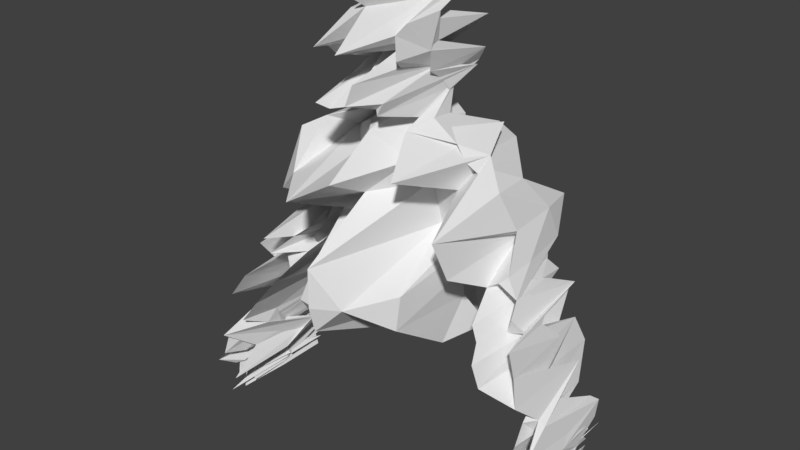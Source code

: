 # Source: man_6_foot_tall.obj.blend  (saved by Blender 2.77.0; exported with 4.5.12 LTS)
import bpy
from mathutils import Matrix  # noqa: F401  (used for matrix-valued properties, if any)

bpy.ops.wm.read_factory_settings(use_empty=True)
scene = bpy.context.scene
scene.name = 'Scene'

# ---- collections
col_collection_1 = bpy.data.collections.new('Collection 1'); scene.collection.children.link(col_collection_1)

# ---- world
world_world = bpy.data.worlds.new('World'); scene.world = world_world
world_world.color = (0.05088, 0.05088, 0.05088)
world_world.use_sun_shadow = False
world_world.sun_shadow_jitter_overblur = 0.0
world_world.cycles.sampling_method = 'MANUAL'

# ---- meshes
me_man_6_foot_tall_000 = bpy.data.meshes.new('man+6+foot+tall.000')
me_man_6_foot_tall_000.from_pydata([(0.3, 6.981, 0.3638), (0.3912, 6.42, 0.3314), (-0.0002934, 6.379, -0.8702), (-0.0002691, 6.979, -2.414), (0.3952, 6.533, -1.022), (0.4575, 6.704, 1.933), (2.129e-05, 6.643, 1.515), (-1.189e-05, 6.508, -0.6581), (0.5003, 8.231, -3.07), (0.3513, 7.559, -0.7232), (-0.0004567, 7.584, -0.939), (-0.0005686, 8.285, -1.974), (0.4306, 7.637, 2.848), (0.4201, 8.117, 0.9822), (-3.319e-05, 8.093, -0.274), (-8.452e-05, 7.577, 1.633), (0.5396, 9.152, 0.3054), (-0.0007019, 9.211, 0.1545), (0.4284, 8.593, 3.47), (0.0001847, 8.571, -0.52), (0.9005, 8.949, 0.6747), (0.9926, 9.065, -0.1395), (1.004, 8.112, 0.4132), (0.8726, 8.182, -0.2124), (0.5584, 9.447, -2.106), (-0.000944, 9.669, -1.851), (4.07, 1.332, -1.44), (3.746, 1.114, 1.77), (4.008, 0.725, 1.912), (4.383, 0.9195, -1.245), (3.749, 0.2746, -1.087), (3.999, 0.5077, -2.981), (4.492, -0.1653, -1.588), (4.199, -0.3851, 0.02824), (4.244, 0.5629, 0.773), (4.709, 0.608, 0.5042), (5.037, -0.1406, 1.167), (4.66, -0.1668, -2.26), (4.633, 0.4607, -0.4451), (4.221, 0.3162, 2.402), (4.466, -0.3506, 2.396), (4.862, -0.2069, -1.109), (3.684, 0.1352, 1.245), (4.138, -0.4669, -1.181), (4.838, -1.096, -2.666), (4.844, -1.472, 0.5713), (5.119, -0.978, 0.1518), (4.899, -0.9854, -0.7378), (4.975, -1.121, -0.204), (5.321, -0.9618, 1.83), (4.736, -1.323, -1.613), (5.401, -0.9562, -1.403), (5.134, -0.09257, 1.686), (4.924, 0.6392, 1.654), (0.4835, 9.307, -0.1807), (0.592, 9.536, -1.143), (-0.0006201, 9.716, 2.283), (0.0003541, 9.413, 1.792), (1.02, 8.048, 0.2931), (0.934, 8.994, 1.246), (0.8157, 8.725, 1.562), (0.9239, 8.057, 1.655), (3.321, 0.9688, -0.6306), (3.466, 0.5405, -0.3395), (2.964, 2.316, 1.932), (3.353, 1.631, 0.5639), (3.712, 1.882, 0.5239), (3.305, 2.674, -1.078), (2.817, 2.524, 1.102), (3.106, 1.633, -1.674), (4.353, 1.568, 0.541), (4.667, 1.156, -2.06), (3.99, 2.139, 0.4413), (3.585, 3.093, -0.4712), (3.858, 1.505, -0.9767), (4.26, 1.601, 0.03292), (4.477, 1.17, 0.9571), (3.995, 1.084, -1.569), (3.97, 2.168, -0.6689), (3.539, 3.178, -2.2), (0.6952, 2.361, -2.558), (0.6989, 1.269, -0.7457), (-0.0002146, 1.365, -3.296), (-0.0001148, 2.421, -2.929), (2.239, 2.988, 0.2433), (2.264, 3.03, 0.05089), (2.064, 2.242, -0.5944), (1.734, 2.327, 0.3639), (2.635, 2.47, 0.3578), (2.956, 1.673, -3.255), (3.243, 1.11, -2.783), (3.451, 1.397, -0.9352), (3.661, 0.9693, -1.826), (3.451, 0.6866, -3.157), (3.204, 1.933, -2.965), (2.712, 2.768, -0.1838), (3.644, 2.113, -2.628), (3.194, 3.035, -3.576), (1.645, 3.412, -0.2463), (2.22, 3.287, 0.7921), (0.7318, 3.422, -2.156), (0.0001907, 3.428, -0.07808), (-7.551e-05, 7.001, 3.256), (0.4072, 7.107, 3.123), (0.7156, 7.386, -0.3811), (0.704, 8.122, -0.4925), (0.646, 7.706, 1.124), (0.7209, 8.459, 1.276), (4.867, -3.769, -0.4404), (5.044, -3.748, -0.6578), (5.084, -3.117, 1.951), (4.811, -3.154, 1.005), (4.955, -3.331, 0.3396), (5.155, -3.234, 1.76), (5.085, -3.815, 0.2059), (4.909, -3.846, 1.369), (5.543, -3.517, -1.491), (5.684, -3.546, -0.6442), (5.624, -3.846, -1.686), (5.475, -3.769, -0.4114), (5.681, -3.943, 1.456), (5.804, -3.913, 0.3813), (5.845, -3.419, 2.475), (5.781, -3.522, 1.278), (5.322, -2.322, 1.726), (5.297, -1.712, 1.335), (4.991, -1.888, -0.03033), (4.915, -2.428, -0.3281), (5.459, -3.125, -0.61), (5.76, -3.123, 1.953), (5.722, -2.608, 1.46), (5.422, -2.331, 0.7199), (5.538, -3.901, 2.326), (5.501, -3.577, 2.689), (5.566, -4.294, 1.083), (5.656, -4.321, 0.4827), (5.68, -3.968, 0.191), (5.812, -3.949, 0.752), (5.681, -4.3, 0.5964), (5.631, -4.34, -0.2159), (5.625, -3.974, -1.075), (5.516, -4.311, 0.8139), (5.472, -4.277, 0.5634), (5.418, -4.568, 1.451), (5.459, -4.561, 0.06093), (5.37, -4.563, 0.2956), (5.29, -4.545, 0.5053), (5.253, -4.54, 2.206), (5.309, -4.573, -0.3647), (5.617, -4.069, -1.289), (5.467, -4.378, -0.3727), (5.538, -4.347, -0.09802), (5.641, -4.047, -1.119), (5.717, -4.292, -0.9279), (5.498, -4.791, 0.4758), (5.492, -4.774, -1.595), (5.732, -4.27, 0.6922), (5.628, -4.321, -0.9312), (5.36, -4.805, -1.496), (5.281, -4.78, 0.2297), (5.285, -4.799, -0.05433), (5.675, -4.312, -1.339), (5.391, -4.815, -0.6525), (5.701, -3.997, 1.879), (5.711, -3.905, 0.61), (5.846, -3.884, -1.438), (5.676, -4.353, -1.499), (5.576, -4.402, 1.615), (5.911, -3.89, 1.813), (5.708, -4.337, -1.231), (5.466, -4.684, -1.72), (5.453, -4.679, -0.9521), (5.346, -4.677, 1.469), (5.265, -4.652, -0.4593), (5.272, -4.69, 1.751), (5.485, -4.413, 0.3588), (5.421, -4.417, -1.701), (5.606, -4.427, 1.418), (5.37, -4.69, -1.816), (5.617, -4.016, -0.882), (5.515, -4.146, 1.11), (5.39, -4.129, -0.529), (5.56, -4.111, -1.968), (5.362, -4.409, -1.399), (5.311, -4.401, -0.5218), (5.194, -4.41, -0.8255), (5.129, -4.383, -0.1514), (5.189, -4.432, -2.101), (5.451, -4.166, 0.05693), (5.262, -4.103, -0.5721), (5.522, -4.141, -0.3209), (5.289, -4.41, -1.743), (5.385, -3.836, 0.2276), (5.592, -3.91, 0.1247), (5.707, -3.995, 1.995), (5.568, -4.001, 1.389), (5.453, -3.048, -1.008), (5.711, -3.108, -1.559), (5.868, -3.039, 2.061), (5.184, -1.752, -0.5529), (5.429, -1.779, -0.4126), (5.6, -2.431, -1.911), (5.257, -2.373, -0.9618), (5.837, -2.383, 1.881), (5.552, -1.745, 0.9165), (5.854, -2.473, 1.88), (5.755, -1.899, 0.8838), (5.093, -2.2, 0.1899), (5.017, -2.932, 1.327), (5.224, -2.876, -0.4707), (5.243, -2.679, -0.2672), (5.041, -1.981, -0.03728), (5.045, -2.287, -2.123), (5.107, -2.428, 1.17), (5.769, -3.504, 1.424), (5.668, -3.81, 0.7887), (5.653, -3.812, -0.7786), (5.696, -3.701, -0.4523), (5.781, -3.558, -2.331), (5.823, -3.099, -1.904), (5.86, -3.538, 1.512), (5.84, -3.437, 0.8307), (5.728, -3.978, 0.7725), (5.903, -3.058, -1.317), (5.732, -3.455, -1.063), (5.869, -3.467, 0.6555), (5.823, -3.93, -0.7084), (5.772, -3.661, 1.721), (5.888, -3.533, -0.8241), (5.832, -3.527, 0.1172), (5.96, -3.065, 0.1212), (5.855, -3.475, 1.459), (5.819, -3.92, -0.5677), (5.531, -3.663, 1.591), (5.602, -3.686, -1.387), (5.622, -3.488, 1.599), (5.663, -3.527, -0.1843), (5.736, -3.655, -0.432), (5.72, -3.683, 0.06262), (5.754, -3.609, -0.2861), (5.547, -3.676, 1.781), (5.575, -3.733, -1.707), (5.611, -3.697, 0.1514), (5.371, -3.398, 1.032), (5.377, -3.518, -1.934), (5.563, -3.703, 0.5714), (5.322, -3.203, -0.512), (5.146, -2.63, 1.163), (5.694, -3.672, 0.06422), (5.75, -3.684, -0.1878), (5.626, -3.67, -1.935), (5.568, -3.73, -1.131), (5.604, -3.701, -1.331), (5.408, -3.469, -0.2829), (5.376, -3.36, -1.504), (5.2, -2.938, -0.02303), (5.248, -3.096, 1.672), (5.191, -2.852, -0.5479), (5.223, -2.861, -1.564), (5.831, -2.536, -2.051), (-0.0004325, 5.719, -0.2014), (0.5583, 5.799, -0.8963), (-7.851e-05, 5.916, 1.712), (0.424, 5.955, -0.1292), (5.871, -2.739, -0.2394), (2.26, 3.272, -2.506), (1.927, 2.678, -0.396), (-0.0002873, 4.54, -0.4498), (0.7454, 4.609, -0.2753), (0.6595, 5.165, -1.849), (-0.0003509, 5.083, -2.757), (1.715, 4.673, -3.033), (2.475, 3.808, -0.6616), (2.8, 3.588, 2.422), (3.284, 4.364, 0.05015), (3.075, 4.25, -1.421), (-9.367e-05, 2.645, 4.33), (1.105, 2.644, -0.2457), (1.111, 4.189, 0.2496), (-9.367e-05, 4.107, 1.921), (2.174, 4.294, 0.4789), (-0.0001027, 4.82, 3.386), (0.8436, 4.971, 0.8996), (2.776, 5.294, -0.1867), (2.466, 5.238, 0.5448), (1.73, 5.199, 2.854), (0.7678, 5.92, -0.1408), (0.5887, 6.565, 2.05), (0.7209, 6.927, 1.977), (0.6349, 7.487, 0.6441), (1.483, 1.235, -0.3289), (3.945e-05, 0.2285, -1.319), (0.7228, 0.1328, -2.763), (-9.667e-05, 1.393, 4.345), (0.8441, 1.422, 3.902), (0.779, -0.3537, 1.163), (3.129e-06, -0.3196, 1.079), (-8.152e-05, 0.541, 4.133), (0.8499, 0.5425, 1.963), (1.997, 1.407, -0.08229), (1.695, 1.524, 2.4), (1.732, -0.9514, 0.4592), (1.659, 0.4439, 2.549), (1.481, 0.1294, -0.3094), (-0.0004084, -0.7352, -2.332), (0.7916, -0.7854, -2.522), (1.885, 0.4264, -0.3745), (2.245, -0.8041, -1.132), (1.839, -1.325, -1.382), (2.133, 5.655, -1.732), (0.927, 5.977, 1.256), (0.5889, 6.978, -2.554), (0.6914, 6.525, -1.198), (0.8047, 7.407, -2.563), (0.8804, 7.392, 0.1493), (0.7219, 6.946, -0.598), (0.7667, 6.533, -0.8953), (0.7181, 6.56, -0.7632), (0.7876, 6.964, -2.218), (1.166, 6.136, 0.2999), (1.035, 5.992, -0.6121), (1.996, 5.59, 0.3288), (1.466, 5.289, -2.448), (-0.3004, 6.981, -0.5987), (-0.3916, 6.421, -1.071), (-0.395, 6.535, -0.8952), (-0.4594, 6.708, 0.4158), (-0.5011, 8.236, 0.0001092), (-0.3533, 7.572, 0.679), (-0.4365, 7.645, 0.4252), (-0.4193, 8.124, 0.2366), (-0.54, 9.159, -3.022), (-0.4261, 8.612, 3.353), (-0.8982, 8.967, 0.2461), (-0.8813, 8.188, 0.966), (-1.007, 8.114, -1.594), (-0.9943, 9.069, 0.0005398), (-0.5651, 9.457, -2.486), (-4.073, 1.334, 2.158), (-4.402, 0.9287, -2.131), (-4.012, 0.7476, 1.96), (-3.756, 1.12, 1.14), (-3.745, 0.3066, -1.151), (-4.214, -0.3713, -1.221), (-4.515, -0.1616, -2.016), (-3.994, 0.5389, 0.5243), (-4.27, 0.5639, -1.535), (-4.66, -0.1603, -1.179), (-5.039, -0.1238, 0.8985), (-4.717, 0.6323, -0.4999), (-4.633, 0.4608, -1.89), (-4.859, -0.2057, 2.349), (-4.462, -0.3484, -0.3157), (-4.221, 0.3164, 1.032), (-3.684, 0.1353, 1.456), (-4.133, -0.4644, 1.754), (-4.838, -1.094, 1.082), (-4.829, -1.463, -1.679), (-5.119, -0.9781, -0.7789), (-4.899, -0.9858, 0.3584), (-4.943, -1.114, -0.3148), (-5.301, -0.9585, 2.561), (-4.709, -1.31, 2.095), (-5.132, -0.09175, -1.987), (-5.393, -0.9552, -2.273), (-4.923, 0.6395, 1.545), (-0.4832, 9.307, 1.832), (-0.5925, 9.535, -0.5432), (-1.02, 8.048, -1.838), (-0.9238, 8.057, -0.2004), (-0.8156, 8.725, 1.796), (-0.9339, 8.994, 0.2653), (-3.467, 0.5413, 0.8177), (-3.321, 0.9687, -1.011), (-2.964, 2.317, 0.05419), (-3.305, 2.674, -1.226), (-3.712, 1.882, 0.3747), (-3.353, 1.63, -0.9932), (-2.817, 2.522, -0.8375), (-3.106, 1.632, 0.9742), (-4.352, 1.568, 0.3908), (-4.666, 1.156, -0.731), (-3.584, 3.094, -2.174), (-3.99, 2.139, -1.72), (-3.858, 1.507, 0.3105), (-3.995, 1.084, -1.081), (-4.478, 1.171, 0.1853), (-4.259, 1.601, -1.41), (-3.539, 3.178, -1.03), (-3.971, 2.167, -0.7782), (-0.6953, 2.361, -2.874), (-0.6991, 1.269, -3.182), (-2.241, 2.99, -0.6778), (-1.734, 2.327, -2.025), (-2.064, 2.242, 0.4039), (-2.264, 3.031, 0.04761), (-2.635, 2.47, 0.3698), (-2.956, 1.673, 0.4838), (-3.243, 1.11, 0.7895), (-3.451, 0.6864, 0.3553), (-3.66, 0.9687, -2.105), (-3.451, 1.397, -3.148), (-3.205, 1.933, -1.173), (-2.712, 2.768, 0.3389), (-3.645, 2.113, -1.452), (-3.194, 3.035, -0.3129), (-1.645, 3.412, -0.6859), (-2.22, 3.287, -3.402), (-0.7317, 3.422, -0.2611), (-0.4073, 7.107, 3.366), (-0.7156, 7.386, 1.546), (-0.6461, 7.706, 0.9222), (-0.7042, 8.122, 2.226), (-0.721, 8.459, 2.588), (-4.867, -3.769, 0.6539), (-4.811, -3.154, -0.5941), (-5.084, -3.117, 0.8561), (-5.044, -3.748, -0.08593), (-4.955, -3.331, -1.068), (-4.909, -3.846, 3.03), (-5.085, -3.815, 1.027), (-5.155, -3.234, 1.82), (-5.543, -3.517, 1.003), (-5.475, -3.769, -0.1934), (-5.624, -3.846, 1.282), (-5.684, -3.546, 1.188), (-5.681, -3.943, 2.291), (-5.781, -3.522, 2.952), (-5.844, -3.419, 2.189), (-5.804, -3.913, 1.255), (-5.322, -2.322, 3.045), (-4.915, -2.428, 1.415), (-4.991, -1.888, 2.461), (-5.297, -1.712, 1.174), (-5.458, -3.125, 2.946), (-5.422, -2.331, 2.659), (-5.722, -2.608, 0.7109), (-5.76, -3.123, -0.9048), (-5.538, -3.901, 2.043), (-5.501, -3.577, -0.775), (-5.566, -4.294, 0.7206), (-5.656, -4.321, 0.533), (-5.68, -3.968, 2.094), (-5.63, -4.34, 2.235), (-5.681, -4.3, 1.635), (-5.812, -3.949, 0.921), (-5.625, -3.974, 2.189), (-5.471, -4.277, -0.1027), (-5.516, -4.311, 2.205), (-5.459, -4.561, -0.56), (-5.418, -4.568, -0.0008485), (-5.37, -4.563, 0.3805), (-5.29, -4.545, 0.1948), (-5.252, -4.54, 0.2363), (-5.309, -4.573, 2.882), (-5.616, -4.069, 1.31), (-5.641, -4.047, 1.737), (-5.538, -4.347, 2.199), (-5.467, -4.378, -0.7907), (-5.717, -4.292, 1.821), (-5.732, -4.27, 2.154), (-5.491, -4.774, -0.3005), (-5.498, -4.791, -0.9691), (-5.628, -4.321, -1.458), (-5.36, -4.805, 0.9848), (-5.281, -4.78, -1.292), (-5.285, -4.799, 0.4439), (-5.675, -4.312, -0.6321), (-5.391, -4.815, 2.216), (-5.701, -3.997, -1.322), (-5.711, -3.905, -1.74), (-5.576, -4.402, -2.067), (-5.676, -4.353, -1.312), (-5.846, -3.884, -0.6647), (-5.91, -3.89, 2.044), (-5.708, -4.337, 1.225), (-5.453, -4.679, -1.356), (-5.466, -4.684, 1.083), (-5.346, -4.677, -0.27), (-5.265, -4.652, 0.6243), (-5.42, -4.417, 1.833), (-5.485, -4.413, -1.036), (-5.271, -4.69, 1.852), (-5.606, -4.427, -1.113), (-5.37, -4.69, -1.28), (-5.617, -4.016, -0.1972), (-5.389, -4.129, -1.376), (-5.515, -4.146, 0.9465), (-5.559, -4.111, 0.0194), (-5.311, -4.401, 1.349), (-5.361, -4.409, 0.6822), (-5.193, -4.41, 0.06193), (-5.129, -4.383, 0.2442), (-5.261, -4.103, 0.3014), (-5.451, -4.166, 0.2102), (-5.189, -4.432, -1.356), (-5.522, -4.141, 0.948), (-5.289, -4.41, -1.108), (-5.385, -3.836, -2.229), (-5.592, -3.91, 0.9089), (-5.706, -3.995, -1.685), (-5.568, -4.001, 0.9933), (-5.453, -3.048, -2.643), (-5.711, -3.108, -0.2802), (-5.867, -3.039, 2.393), (-5.184, -1.752, -1.066), (-5.256, -2.373, -0.9321), (-5.6, -2.431, -2.474), (-5.429, -1.779, 0.2858), (-5.837, -2.383, -1.064), (-5.552, -1.745, -0.8042), (-5.854, -2.473, 1.239), (-5.755, -1.899, -0.1204), (-5.017, -2.932, 0.6514), (-5.092, -2.2, 0.8244), (-5.243, -2.679, 2.077), (-5.224, -2.876, 0.2707), (-5.041, -1.981, -1.361), (-5.045, -2.287, -1.907), (-5.107, -2.428, 1.593), (-5.769, -3.504, 1.187), (-5.668, -3.81, 0.2851), (-5.653, -3.812, 0.6636), (-5.696, -3.701, 0.3829), (-5.78, -3.558, -2.118), (-5.86, -3.538, -1.341), (-5.823, -3.099, 1.094), (-5.84, -3.437, -0.5313), (-5.728, -3.978, 1.655), (-5.903, -3.058, -1.109), (-5.869, -3.467, 0.06709), (-5.731, -3.455, -1.006), (-5.823, -3.93, 0.4361), (-5.772, -3.661, 2.08), (-5.888, -3.533, -0.8045), (-5.832, -3.527, -1.86), (-5.854, -3.475, -0.8237), (-5.959, -3.065, 0.07968), (-5.819, -3.92, -1.554), (-5.531, -3.663, -1.452), (-5.602, -3.686, -0.0335), (-5.622, -3.488, 0.4926), (-5.663, -3.527, 0.07683), (-5.736, -3.655, 0.9219), (-5.72, -3.683, 1.773), (-5.753, -3.609, -0.8002), (-5.574, -3.733, -0.9533), (-5.547, -3.676, 0.4599), (-5.611, -3.697, -0.822), (-5.371, -3.398, 2.089), (-5.377, -3.518, -1.643), (-5.563, -3.703, 0.5161), (-5.321, -3.203, 1.186), (-5.146, -2.63, 0.784), (-5.694, -3.672, -1.963), (-5.75, -3.684, -0.3447), (-5.626, -3.67, 0.9866), (-5.568, -3.73, -1.366), (-5.604, -3.701, -1.782), (-5.408, -3.469, 1.135), (-5.375, -3.36, 1.859), (-5.248, -3.096, -0.7721), (-5.199, -2.938, -0.6587), (-5.191, -2.852, -2.14), (-5.223, -2.861, 1.21), (-5.831, -2.536, 1.812), (-0.5588, 5.799, -2.532), (-0.4241, 5.955, 1.133), (-5.871, -2.739, 0.2727), (-1.927, 2.678, 0.6116), (-2.26, 3.272, -0.7017), (-0.746, 4.609, -2.617), (-0.6603, 5.165, -0.1581), (-2.475, 3.808, -2.445), (-1.716, 4.673, -3.075), (-2.799, 3.588, 2.422), (-3.284, 4.364, -2.25), (-3.076, 4.25, -3.035), (-1.111, 4.189, 3.946), (-1.105, 2.644, 0.432), (-2.174, 4.294, 2.568), (-0.8438, 4.971, 1.141), (-2.776, 5.294, 1.543), (-2.466, 5.238, -2.981), (-0.7678, 5.92, -0.3493), (-1.73, 5.199, 0.1548), (-0.5887, 6.565, -1.791), (-0.7209, 6.927, -1.628), (-0.6349, 7.487, -1.229), (-1.483, 1.235, 1.06), (-0.723, 0.1328, 0.6051), (-0.8443, 1.422, 0.4637), (-0.7789, -0.3535, 2.75), (-0.85, 0.5425, 3.24), (-1.997, 1.407, -0.6487), (-1.695, 1.524, 2.239), (-1.659, 0.4439, 3.031), (-1.732, -0.9513, 2.056), (-1.481, 0.1294, -2.577), (-0.7922, -0.7854, -0.6951), (-1.885, 0.4264, -0.6541), (-2.245, -0.8042, 0.8843), (-1.839, -1.325, -2.775), (-2.134, 5.655, 1.16), (-0.9271, 5.976, -0.3228), (-0.6915, 6.525, -2.736), (-0.589, 6.978, -0.1767), (-0.8046, 7.407, -0.2616), (-0.8803, 7.392, 0.631), (-0.7666, 6.533, 0.00807), (-0.7218, 6.945, 0.2121), (-0.7875, 6.965, 1.2), (-0.718, 6.56, -2.231), (-1.167, 6.136, 0.4745), (-1.035, 5.992, 0.2782), (-1.996, 5.59, -2.816), (-1.466, 5.289, -2.494)], [], [(0, 1, 2, 3), (4, 5, 6, 7), (8, 9, 10, 11), (12, 13, 14, 15), (16, 8, 11, 17), (13, 18, 19, 14), (20, 21, 22, 23), (24, 16, 17, 25), (26, 27, 28, 29), (30, 31, 32, 33), (34, 35, 36, 37), (38, 39, 40, 41), (42, 30, 33, 43), (44, 45, 33, 32), (46, 47, 37, 36), (48, 49, 41, 40), (45, 50, 43, 33), (31, 34, 37, 32), (47, 44, 32, 37), (41, 49, 51, 52), (53, 38, 41, 52), (54, 55, 56, 57), (58, 59, 60, 61), (35, 53, 52, 36), (51, 46, 36, 52), (43, 50, 48, 40), (40, 39, 42, 43), (28, 27, 62, 63), (64, 65, 66, 67), (68, 69, 65, 64), (70, 26, 29, 71), (67, 66, 72, 73), (74, 75, 76, 77), (75, 70, 71, 76), (72, 78, 79, 73), (80, 81, 82, 83), (84, 85, 86, 87), (88, 89, 69, 68), (90, 91, 92, 93), (62, 90, 93, 63), (94, 89, 88, 95), (91, 74, 77, 92), (96, 94, 95, 97), (79, 78, 96, 97), (98, 99, 84, 87), (100, 80, 83, 101), (102, 103, 12, 15), (104, 61, 105, 106), (19, 18, 54, 57), (61, 60, 107, 105), (108, 109, 110, 111), (112, 113, 114, 115), (109, 114, 113, 110), (115, 108, 111, 112), (116, 117, 118, 119), (120, 121, 122, 123), (124, 125, 126, 127), (128, 129, 130, 131), (132, 120, 123, 133), (109, 108, 115, 114), (134, 135, 121, 120), (136, 137, 138, 139), (135, 138, 137, 121), (140, 141, 142, 132), (135, 143, 144, 138), (139, 138, 144, 145), (146, 147, 142, 141), (134, 148, 143, 135), (141, 139, 145, 146), (140, 136, 139, 141), (142, 134, 120, 132), (142, 147, 148, 134), (148, 147, 146, 145), (148, 145, 144, 143), (149, 150, 151, 152), (153, 154, 155, 156), (157, 156, 155, 158), (159, 160, 151, 150), (161, 162, 154, 153), (150, 157, 158, 159), (149, 163, 157, 150), (151, 160, 162, 161), (162, 160, 159, 158), (154, 162, 158, 155), (164, 165, 166, 167), (168, 169, 166, 165), (169, 170, 171, 166), (167, 166, 171, 172), (173, 174, 175, 176), (177, 178, 170, 169), (176, 167, 172, 173), (179, 164, 167, 176), (175, 174, 178, 177), (178, 174, 173, 172), (170, 178, 172, 171), (119, 118, 180, 181), (182, 183, 184, 180), (181, 180, 184, 185), (186, 187, 188, 189), (190, 191, 183, 182), (189, 181, 185, 186), (192, 119, 181, 189), (188, 187, 191, 190), (191, 187, 186, 185), (183, 191, 185, 184), (189, 188, 193, 192), (194, 177, 169, 168), (179, 176, 175, 195), (195, 175, 177, 194), (196, 197, 117, 116), (133, 123, 129, 128), (123, 122, 198, 129), (199, 200, 201, 202), (202, 201, 197, 196), (129, 198, 203, 130), (131, 204, 125, 124), (205, 206, 204, 203), (126, 207, 208, 127), (131, 124, 209, 210), (208, 207, 210, 209), (203, 204, 131, 130), (46, 51, 206, 200), (51, 49, 204, 206), (200, 199, 47, 46), (199, 211, 44, 47), (49, 48, 125, 204), (45, 44, 211, 212), (207, 45, 212, 213), (214, 215, 118, 117), (215, 182, 180, 118), (216, 190, 182, 215), (193, 188, 190, 216), (217, 216, 215, 214), (218, 214, 219, 220), (197, 219, 214, 117), (121, 137, 221, 122), (152, 151, 161, 222), (198, 122, 221, 223), (223, 221, 224, 225), (163, 226, 156, 157), (227, 194, 168, 228), (229, 228, 230, 231), (228, 168, 165, 220), (225, 232, 226, 231), (232, 153, 156, 226), (222, 161, 153, 232), (230, 223, 225, 231), (230, 228, 220, 219), (233, 140, 132, 133), (140, 233, 234, 136), (235, 236, 234, 233), (221, 234, 236, 224), (136, 234, 221, 137), (222, 232, 225, 237), (224, 236, 237, 225), (163, 238, 231, 226), (229, 239, 227, 228), (231, 238, 239, 229), (149, 152, 240, 241), (241, 238, 163, 149), (242, 239, 238, 241), (133, 128, 243, 233), (152, 222, 237, 240), (240, 237, 236, 235), (235, 233, 243, 240), (244, 116, 119, 192), (192, 193, 245, 244), (244, 246, 196, 116), (246, 247, 202, 196), (247, 211, 199, 202), (218, 248, 217, 214), (245, 193, 216, 217), (249, 220, 165, 164), (220, 249, 248, 218), (250, 249, 164, 179), (250, 179, 195, 251), (251, 195, 194, 227), (252, 248, 249, 250), (252, 245, 217, 248), (251, 227, 239, 242), (240, 243, 253, 241), (254, 245, 252, 250), (253, 251, 242, 241), (243, 255, 256, 253), (254, 250, 251, 253), (245, 254, 246, 244), (256, 255, 212, 257), (258, 128, 131, 210), (213, 258, 210, 207), (205, 203, 198, 223), (201, 259, 219, 197), (201, 200, 206, 259), (50, 126, 125, 48), (50, 45, 207, 126), (260, 2, 1, 261), (4, 7, 262, 263), (88, 84, 99, 95), (84, 88, 68, 85), (264, 259, 206, 205), (230, 219, 259, 264), (223, 230, 264, 205), (256, 257, 254, 253), (254, 257, 247, 246), (247, 257, 212, 211), (212, 255, 258, 213), (243, 128, 258, 255), (86, 85, 265, 266), (100, 101, 267, 268), (260, 261, 269, 270), (99, 98, 271, 272), (273, 67, 73, 274), (79, 275, 274, 73), (79, 97, 272, 275), (99, 272, 97, 95), (85, 68, 64, 265), (265, 64, 67, 273), (276, 277, 278, 279), (265, 273, 280, 266), (262, 281, 282, 263), (273, 274, 283, 280), (283, 274, 275, 284), (284, 275, 272, 271), (277, 266, 280, 278), (263, 282, 285, 286), (287, 4, 263, 286), (287, 288, 5, 4), (12, 103, 104, 106), (106, 105, 13, 12), (105, 107, 18, 13), (54, 18, 107, 60), (60, 59, 55, 54), (21, 20, 16, 24), (20, 23, 8, 16), (23, 289, 9, 8), (98, 100, 268, 271), (98, 87, 80, 100), (87, 290, 81, 80), (291, 82, 81, 292), (276, 293, 294, 277), (297, 296, 295, 298), (294, 293, 297, 298), (290, 87, 86, 299), (86, 266, 300, 299), (277, 294, 300, 266), (295, 301, 302, 298), (300, 294, 298, 302), (292, 81, 290, 303), (290, 299, 306, 303), (299, 300, 302, 306), (301, 307, 306, 302), (307, 308, 303, 306), (304, 291, 292, 305), (303, 308, 305, 292), (72, 66, 26, 70), (66, 65, 27, 26), (62, 27, 65, 69), (69, 89, 90, 62), (89, 94, 91, 90), (94, 96, 74, 91), (96, 78, 75, 74), (78, 72, 70, 75), (71, 29, 38, 53), (29, 28, 39, 38), (42, 39, 28, 63), (63, 93, 30, 42), (93, 92, 31, 30), (92, 77, 34, 31), (77, 76, 35, 34), (76, 71, 53, 35), (111, 110, 124, 127), (112, 111, 127, 208), (208, 209, 113, 112), (110, 113, 209, 124), (279, 278, 282, 281), (285, 282, 278, 280), (309, 285, 280, 283), (267, 270, 269, 268), (309, 310, 286, 285), (0, 311, 312, 1), (55, 24, 25, 56), (59, 21, 24, 55), (22, 21, 59, 58), (289, 23, 22, 313), (314, 58, 61, 104), (311, 315, 316, 312), (287, 317, 318, 288), (310, 317, 287, 286), (319, 320, 312, 316), (309, 321, 319, 310), (321, 322, 320, 319), (320, 261, 1, 312), (269, 261, 320, 322), (321, 309, 283, 284), (284, 271, 322, 321), (268, 269, 322, 271), (313, 22, 58, 314), (317, 316, 315, 318), (310, 319, 316, 317), (288, 104, 103, 5), (6, 5, 103, 102), (9, 0, 3, 10), (9, 289, 311, 0), (289, 313, 315, 311), (318, 315, 313, 314), (288, 318, 314, 104), (323, 3, 2, 324), (325, 7, 6, 326), (327, 11, 10, 328), (329, 15, 14, 330), (331, 17, 11, 327), (330, 14, 19, 332), (333, 334, 335, 336), (337, 25, 17, 331), (338, 339, 340, 341), (342, 343, 344, 345), (346, 347, 348, 349), (350, 351, 352, 353), (354, 355, 343, 342), (356, 344, 343, 357), (358, 348, 347, 359), (360, 352, 351, 361), (357, 343, 355, 362), (345, 344, 347, 346), (359, 347, 344, 356), (351, 363, 364, 361), (365, 363, 351, 350), (366, 57, 56, 367), (368, 369, 370, 371), (349, 348, 363, 365), (364, 363, 348, 358), (355, 352, 360, 362), (352, 355, 354, 353), (340, 372, 373, 341), (374, 375, 376, 377), (378, 374, 377, 379), (380, 381, 339, 338), (375, 382, 383, 376), (384, 385, 386, 387), (387, 386, 381, 380), (383, 382, 388, 389), (390, 83, 82, 391), (392, 393, 394, 395), (396, 378, 379, 397), (398, 399, 400, 401), (373, 372, 399, 398), (402, 403, 396, 397), (401, 400, 385, 384), (404, 405, 403, 402), (388, 405, 404, 389), (406, 393, 392, 407), (408, 101, 83, 390), (102, 15, 329, 409), (410, 411, 412, 369), (19, 57, 366, 332), (369, 412, 413, 370), (414, 415, 416, 417), (418, 419, 420, 421), (417, 416, 421, 420), (419, 418, 415, 414), (422, 423, 424, 425), (426, 427, 428, 429), (430, 431, 432, 433), (434, 435, 436, 437), (438, 439, 427, 426), (417, 420, 419, 414), (440, 426, 429, 441), (442, 443, 444, 445), (441, 429, 445, 444), (446, 438, 447, 448), (441, 444, 449, 450), (443, 451, 449, 444), (452, 448, 447, 453), (440, 441, 450, 454), (448, 452, 451, 443), (446, 448, 443, 442), (447, 438, 426, 440), (447, 440, 454, 453), (454, 451, 452, 453), (454, 450, 449, 451), (455, 456, 457, 458), (459, 460, 461, 462), (463, 464, 461, 460), (465, 458, 457, 466), (467, 459, 462, 468), (458, 465, 464, 463), (455, 458, 463, 469), (457, 467, 468, 466), (468, 464, 465, 466), (462, 461, 464, 468), (470, 471, 472, 473), (474, 473, 472, 475), (475, 472, 476, 477), (471, 478, 476, 472), (479, 480, 481, 482), (483, 475, 477, 484), (480, 479, 478, 471), (485, 480, 471, 470), (481, 483, 484, 482), (484, 478, 479, 482), (477, 476, 478, 484), (423, 486, 487, 424), (488, 487, 489, 490), (486, 491, 489, 487), (492, 493, 494, 495), (496, 488, 490, 497), (493, 492, 491, 486), (498, 493, 486, 423), (494, 496, 497, 495), (497, 491, 492, 495), (490, 489, 491, 497), (493, 498, 499, 494), (500, 474, 475, 483), (485, 501, 481, 480), (501, 500, 483, 481), (502, 422, 425, 503), (439, 434, 437, 427), (427, 437, 504, 428), (505, 506, 507, 508), (506, 502, 503, 507), (437, 436, 509, 504), (435, 430, 433, 510), (511, 509, 510, 512), (432, 431, 513, 514), (435, 515, 516, 430), (513, 516, 515, 514), (509, 436, 435, 510), (358, 508, 512, 364), (364, 512, 510, 361), (508, 358, 359, 505), (505, 359, 356, 517), (361, 510, 433, 360), (357, 518, 517, 356), (514, 519, 518, 357), (520, 425, 424, 521), (521, 424, 487, 488), (522, 521, 488, 496), (499, 522, 496, 494), (523, 520, 521, 522), (524, 525, 526, 520), (503, 425, 520, 526), (429, 428, 527, 445), (456, 528, 467, 457), (504, 529, 527, 428), (529, 530, 531, 527), (469, 463, 460, 532), (533, 534, 474, 500), (535, 536, 537, 534), (534, 525, 473, 474), (530, 536, 532, 538), (538, 532, 460, 459), (528, 538, 459, 467), (537, 536, 530, 529), (537, 526, 525, 534), (539, 439, 438, 446), (446, 442, 540, 539), (541, 539, 540, 542), (527, 531, 542, 540), (442, 445, 527, 540), (528, 543, 530, 538), (531, 530, 543, 542), (469, 532, 536, 544), (535, 534, 533, 545), (536, 535, 545, 544), (455, 546, 547, 456), (546, 455, 469, 544), (548, 546, 544, 545), (439, 539, 549, 434), (456, 547, 543, 528), (547, 541, 542, 543), (541, 547, 549, 539), (550, 498, 423, 422), (498, 550, 551, 499), (550, 422, 502, 552), (552, 502, 506, 553), (553, 506, 505, 517), (524, 520, 523, 554), (551, 523, 522, 499), (555, 470, 473, 525), (525, 524, 554, 555), (556, 485, 470, 555), (556, 557, 501, 485), (557, 533, 500, 501), (558, 556, 555, 554), (558, 554, 523, 551), (557, 548, 545, 533), (547, 546, 559, 549), (560, 556, 558, 551), (559, 546, 548, 557), (549, 559, 561, 562), (560, 559, 557, 556), (551, 550, 552, 560), (561, 563, 518, 562), (564, 515, 435, 434), (519, 514, 515, 564), (511, 529, 504, 509), (507, 503, 526, 565), (507, 565, 512, 508), (362, 360, 433, 432), (362, 432, 514, 357), (260, 566, 324, 2), (325, 567, 262, 7), (396, 403, 407, 392), (392, 395, 378, 396), (568, 511, 512, 565), (537, 568, 565, 526), (529, 511, 568, 537), (561, 559, 560, 563), (560, 552, 553, 563), (553, 517, 518, 563), (518, 519, 564, 562), (549, 562, 564, 434), (394, 569, 570, 395), (408, 571, 267, 101), (260, 270, 572, 566), (407, 573, 574, 406), (575, 576, 382, 375), (388, 382, 576, 577), (388, 577, 573, 405), (407, 403, 405, 573), (395, 570, 374, 378), (570, 575, 375, 374), (276, 279, 578, 579), (570, 569, 580, 575), (262, 567, 581, 281), (575, 580, 582, 576), (582, 583, 577, 576), (583, 574, 573, 577), (579, 578, 580, 569), (567, 584, 585, 581), (586, 584, 567, 325), (586, 325, 326, 587), (329, 411, 410, 409), (411, 329, 330, 412), (412, 330, 332, 413), (366, 370, 413, 332), (370, 366, 367, 371), (336, 337, 331, 333), (333, 331, 327, 334), (334, 327, 328, 588), (406, 574, 571, 408), (406, 408, 390, 393), (393, 390, 391, 589), (291, 590, 391, 82), (276, 579, 591, 293), (297, 593, 592, 296), (591, 593, 297, 293), (589, 594, 394, 393), (394, 594, 595, 569), (579, 569, 595, 591), (592, 593, 596, 597), (595, 596, 593, 591), (590, 598, 589, 391), (589, 598, 600, 594), (594, 600, 596, 595), (597, 596, 600, 601), (601, 600, 598, 602), (304, 599, 590, 291), (598, 590, 599, 602), (383, 380, 338, 376), (376, 338, 341, 377), (373, 379, 377, 341), (379, 373, 398, 397), (397, 398, 401, 402), (402, 401, 384, 404), (404, 384, 387, 389), (389, 387, 380, 383), (381, 365, 350, 339), (339, 350, 353, 340), (354, 372, 340, 353), (372, 354, 342, 399), (399, 342, 345, 400), (400, 345, 346, 385), (385, 346, 349, 386), (386, 349, 365, 381), (415, 431, 430, 416), (418, 513, 431, 415), (513, 418, 421, 516), (416, 430, 516, 421), (279, 281, 581, 578), (585, 580, 578, 581), (603, 582, 580, 585), (267, 571, 572, 270), (603, 585, 584, 604), (323, 324, 605, 606), (367, 56, 25, 337), (371, 367, 337, 336), (335, 368, 371, 336), (588, 607, 335, 334), (608, 410, 369, 368), (606, 605, 609, 610), (586, 587, 611, 612), (604, 584, 586, 612), (613, 609, 605, 614), (603, 604, 613, 615), (615, 613, 614, 616), (614, 605, 324, 566), (572, 616, 614, 566), (615, 583, 582, 603), (583, 615, 616, 574), (571, 574, 616, 572), (607, 608, 368, 335), (612, 611, 610, 609), (604, 612, 609, 613), (587, 326, 409, 410), (6, 102, 409, 326), (328, 10, 3, 323), (328, 323, 606, 588), (588, 606, 610, 607), (611, 608, 607, 610), (587, 410, 608, 611)])
me_man_6_foot_tall_000.use_remesh_preserve_volume = False
me_man_6_foot_tall_000.use_remesh_preserve_attributes = False
me_man_6_foot_tall_000.use_mirror_vertex_groups = False
me_man_6_foot_tall_000.update()

# ---- objects
ob_man_6_foot_tall_000 = bpy.data.objects.new('man+6+foot+tall.000', me_man_6_foot_tall_000)

# ---- transforms, parenting, visibility, modifiers, constraints
ob_man_6_foot_tall_000.location = (0.09567, 0.881, -2.749)
ob_man_6_foot_tall_000.rotation_euler = (1.571, -0.0, 0.0)
ob_man_6_foot_tall_000.lineart.crease_threshold = 0.0

# ---- collection membership
col_collection_1.objects.link(ob_man_6_foot_tall_000)

# ---- scene / render settings (as saved in the file)
scene.frame_start = 1; scene.frame_end = 250; scene.frame_set(1)
scene.render.engine = 'BLENDER_EEVEE_NEXT'
scene.render.resolution_percentage = 50
scene.render.dither_intensity = 0.0
scene.cycles.use_denoising = False
scene.cycles.samples = 128
scene.cycles.sampling_pattern = 'TABULATED_SOBOL'
scene.cycles.light_sampling_threshold = 0.0
scene.cycles.use_adaptive_sampling = False
scene.cycles.use_light_tree = False
scene.cycles.blur_glossy = 0.0
scene.cycles.sample_clamp_indirect = 0.0
scene.view_settings.view_transform = 'Standard'
bpy.context.view_layer.update()

# ---- added for rendering (the .blend has no active camera and no usable light): camera, sun
cam_auto = bpy.data.cameras.new('AutoCamera')
cam_auto.lens = 50.0
cam_auto.sensor_width = 36.0
cam_auto.clip_end = 1000.0
ob_auto_camera = bpy.data.objects.new('AutoCamera', cam_auto)
scene.collection.objects.link(ob_auto_camera)
ob_auto_camera.location = (18.9657, -22.1477, 14.7974)
ob_auto_camera.rotation_euler = (1.09748, -7.21219e-08, 0.694738)
scene.camera = ob_auto_camera
light_auto_sun = bpy.data.lights.new('AutoSun', 'SUN')
light_auto_sun.energy = 3.0
light_auto_sun.angle = 0.0523599
ob_auto_sun = bpy.data.objects.new('AutoSun', light_auto_sun)
scene.collection.objects.link(ob_auto_sun)
ob_auto_sun.rotation_euler = (0.872665, 0.174533, 0.523599)
bpy.context.view_layer.update()
